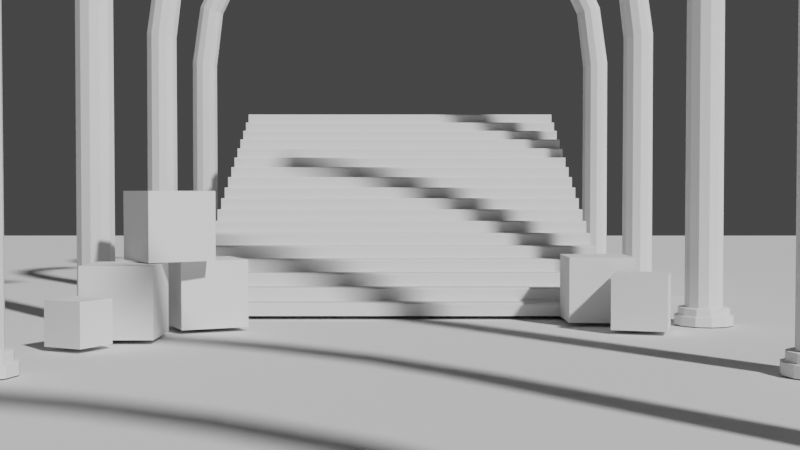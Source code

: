# Source: recollection.blend  (saved by Blender 2.82.7; exported with 4.5.12 LTS)
import bpy
from mathutils import Matrix  # noqa: F401  (used for matrix-valued properties, if any)

bpy.ops.wm.read_factory_settings(use_empty=True)
scene = bpy.context.scene
scene.name = 'Scene'

# ---- collections
col_collection = bpy.data.collections.new('Collection'); scene.collection.children.link(col_collection)
col_collection_2 = bpy.data.collections.new('Collection 2'); scene.collection.children.link(col_collection_2)

# ---- world
world_world = bpy.data.worlds.new('World'); scene.world = world_world
world_world.use_nodes = True; world_world.node_tree.nodes.clear()
_N = world_world.node_tree.nodes; _L = world_world.node_tree.links
n0 = _N.new('ShaderNodeOutputWorld'); n0.name = 'World Output'; n0.location = (300, 300)
n1 = _N.new('ShaderNodeBackground'); n1.name = 'Background'; n1.location = (10, 300)
n1.inputs[0].default_value = (0.05088, 0.05088, 0.05088, 1.0)
_L.new(n1.outputs[0], n0.inputs[0])
n0.is_active_output = True
world_world.color = (0.05088, 0.05088, 0.05088)
world_world.use_sun_shadow = False
world_world.sun_shadow_jitter_overblur = 0.0

# ---- cameras
cam_camera_001 = bpy.data.cameras.new('Camera.001')

# ---- meshes
me_plane = bpy.data.meshes.new('Plane')
me_plane.from_pydata([(-1.0, 1.0, 8.742e-08), (1.0, 1.0, 8.742e-08), (-1.0, -1.0, -8.742e-08), (1.0, -1.0, -8.742e-08)], [], [(0, 1, 3, 2)])
_uv = me_plane.uv_layers.new(name='UVMap')
_uv.uv.foreach_set('vector', [0.0, 0.0, 1.0, 0.0, 1.0, 1.0, 0.0, 1.0])
me_plane.use_remesh_fix_poles = True
me_plane.use_remesh_preserve_attributes = False
me_plane.use_mirror_vertex_groups = False
me_plane.update()
me_cube_003 = bpy.data.meshes.new('Cube.003')
me_cube_003.from_pydata([(-1.0, -1.0, 0.0), (-1.0, -1.0, 2.0), (-1.0, 1.0, 0.0), (-1.0, 1.0, 2.0), (1.0, -1.0, 0.0), (1.0, -1.0, 2.0), (1.0, 1.0, 0.0), (1.0, 1.0, 2.0)], [], [(0, 1, 3, 2), (2, 3, 7, 6), (6, 7, 5, 4), (4, 5, 1, 0), (2, 6, 4, 0), (7, 3, 1, 5)])
_uv = me_cube_003.uv_layers.new(name='UVMap')
_uv.uv.foreach_set('vector', [0.375, 0.0, 0.625, 0.0, 0.625, 0.25, 0.375, 0.25, 0.375, 0.25, 0.625, 0.25, 0.625, 0.5, 0.375, 0.5, 0.375, 0.5, 0.625, 0.5, 0.625, 0.75, 0.375, 0.75, 0.375, 0.75, 0.625, 0.75, 0.625, 1.0, 0.375, 1.0, 0.125, 0.5, 0.375, 0.5, 0.375, 0.75, 0.125, 0.75, 0.625, 0.5, 0.875, 0.5, 0.875, 0.75, 0.625, 0.75])
me_cube_003.use_remesh_fix_poles = True
me_cube_003.use_remesh_preserve_attributes = False
me_cube_003.use_mirror_vertex_groups = False
me_cube_003.update()
me_cube_004 = bpy.data.meshes.new('Cube.004')
me_cube_004.from_pydata([(-1.0, -1.0, 0.0), (-1.0, -1.0, 2.0), (-1.0, 1.0, 0.0), (-1.0, 1.0, 2.0), (1.0, -1.0, 0.0), (1.0, -1.0, 2.0), (1.0, 1.0, 0.0), (1.0, 1.0, 2.0)], [], [(0, 1, 3, 2), (2, 3, 7, 6), (6, 7, 5, 4), (4, 5, 1, 0), (2, 6, 4, 0), (7, 3, 1, 5)])
_uv = me_cube_004.uv_layers.new(name='UVMap')
_uv.uv.foreach_set('vector', [0.375, 0.0, 0.625, 0.0, 0.625, 0.25, 0.375, 0.25, 0.375, 0.25, 0.625, 0.25, 0.625, 0.5, 0.375, 0.5, 0.375, 0.5, 0.625, 0.5, 0.625, 0.75, 0.375, 0.75, 0.375, 0.75, 0.625, 0.75, 0.625, 1.0, 0.375, 1.0, 0.125, 0.5, 0.375, 0.5, 0.375, 0.75, 0.125, 0.75, 0.625, 0.5, 0.875, 0.5, 0.875, 0.75, 0.625, 0.75])
me_cube_004.use_remesh_fix_poles = True
me_cube_004.use_remesh_preserve_attributes = False
me_cube_004.use_mirror_vertex_groups = False
me_cube_004.update()
me_cube_005 = bpy.data.meshes.new('Cube.005')
me_cube_005.from_pydata([(-1.0, -1.0, 0.0), (-1.0, -1.0, 2.0), (-1.0, 1.0, 0.0), (-1.0, 1.0, 2.0), (1.0, -1.0, 0.0), (1.0, -1.0, 2.0), (1.0, 1.0, 0.0), (1.0, 1.0, 2.0)], [], [(0, 1, 3, 2), (2, 3, 7, 6), (6, 7, 5, 4), (4, 5, 1, 0), (2, 6, 4, 0), (7, 3, 1, 5)])
_uv = me_cube_005.uv_layers.new(name='UVMap')
_uv.uv.foreach_set('vector', [0.375, 0.0, 0.625, 0.0, 0.625, 0.25, 0.375, 0.25, 0.375, 0.25, 0.625, 0.25, 0.625, 0.5, 0.375, 0.5, 0.375, 0.5, 0.625, 0.5, 0.625, 0.75, 0.375, 0.75, 0.375, 0.75, 0.625, 0.75, 0.625, 1.0, 0.375, 1.0, 0.125, 0.5, 0.375, 0.5, 0.375, 0.75, 0.125, 0.75, 0.625, 0.5, 0.875, 0.5, 0.875, 0.75, 0.625, 0.75])
me_cube_005.use_remesh_fix_poles = True
me_cube_005.use_remesh_preserve_attributes = False
me_cube_005.use_mirror_vertex_groups = False
me_cube_005.update()
me_cube_006 = bpy.data.meshes.new('Cube.006')
me_cube_006.from_pydata([(-1.0, -1.0, 0.0), (-1.0, -1.0, 2.0), (-1.0, 1.0, 0.0), (-1.0, 1.0, 2.0), (1.0, -1.0, 0.0), (1.0, -1.0, 2.0), (1.0, 1.0, 0.0), (1.0, 1.0, 2.0)], [], [(0, 1, 3, 2), (2, 3, 7, 6), (6, 7, 5, 4), (4, 5, 1, 0), (2, 6, 4, 0), (7, 3, 1, 5)])
_uv = me_cube_006.uv_layers.new(name='UVMap')
_uv.uv.foreach_set('vector', [0.375, 0.0, 0.625, 0.0, 0.625, 0.25, 0.375, 0.25, 0.375, 0.25, 0.625, 0.25, 0.625, 0.5, 0.375, 0.5, 0.375, 0.5, 0.625, 0.5, 0.625, 0.75, 0.375, 0.75, 0.375, 0.75, 0.625, 0.75, 0.625, 1.0, 0.375, 1.0, 0.125, 0.5, 0.375, 0.5, 0.375, 0.75, 0.125, 0.75, 0.625, 0.5, 0.875, 0.5, 0.875, 0.75, 0.625, 0.75])
me_cube_006.use_remesh_fix_poles = True
me_cube_006.use_remesh_preserve_attributes = False
me_cube_006.use_mirror_vertex_groups = False
me_cube_006.update()
me_cube_011 = bpy.data.meshes.new('Cube.011')
me_cube_011.from_pydata([(-1.0, -1.0, 0.0), (-1.0, -1.0, 2.0), (-1.0, 1.0, 0.0), (-1.0, 1.0, 2.0), (1.0, -1.0, 0.0), (1.0, -1.0, 2.0), (1.0, 1.0, 0.0), (1.0, 1.0, 2.0)], [], [(0, 1, 3, 2), (2, 3, 7, 6), (6, 7, 5, 4), (4, 5, 1, 0), (2, 6, 4, 0), (7, 3, 1, 5)])
_uv = me_cube_011.uv_layers.new(name='UVMap')
_uv.uv.foreach_set('vector', [0.375, 0.0, 0.625, 0.0, 0.625, 0.25, 0.375, 0.25, 0.375, 0.25, 0.625, 0.25, 0.625, 0.5, 0.375, 0.5, 0.375, 0.5, 0.625, 0.5, 0.625, 0.75, 0.375, 0.75, 0.375, 0.75, 0.625, 0.75, 0.625, 1.0, 0.375, 1.0, 0.125, 0.5, 0.375, 0.5, 0.375, 0.75, 0.125, 0.75, 0.625, 0.5, 0.875, 0.5, 0.875, 0.75, 0.625, 0.75])
me_cube_011.use_remesh_fix_poles = True
me_cube_011.use_remesh_preserve_attributes = False
me_cube_011.use_mirror_vertex_groups = False
me_cube_011.update()
me_cube_012 = bpy.data.meshes.new('Cube.012')
me_cube_012.from_pydata([(-1.0, -1.0, 0.0), (-1.0, -1.0, 2.0), (-1.0, 1.0, 0.0), (-1.0, 1.0, 2.0), (1.0, -1.0, 0.0), (1.0, -1.0, 2.0), (1.0, 1.0, 0.0), (1.0, 1.0, 2.0)], [], [(0, 1, 3, 2), (2, 3, 7, 6), (6, 7, 5, 4), (4, 5, 1, 0), (2, 6, 4, 0), (7, 3, 1, 5)])
_uv = me_cube_012.uv_layers.new(name='UVMap')
_uv.uv.foreach_set('vector', [0.375, 0.0, 0.625, 0.0, 0.625, 0.25, 0.375, 0.25, 0.375, 0.25, 0.625, 0.25, 0.625, 0.5, 0.375, 0.5, 0.375, 0.5, 0.625, 0.5, 0.625, 0.75, 0.375, 0.75, 0.375, 0.75, 0.625, 0.75, 0.625, 1.0, 0.375, 1.0, 0.125, 0.5, 0.375, 0.5, 0.375, 0.75, 0.125, 0.75, 0.625, 0.5, 0.875, 0.5, 0.875, 0.75, 0.625, 0.75])
me_cube_012.use_remesh_fix_poles = True
me_cube_012.use_remesh_preserve_attributes = False
me_cube_012.use_mirror_vertex_groups = False
me_cube_012.update()
me_cylinder_002 = bpy.data.meshes.new('Cylinder.002')
me_cylinder_002.from_pydata([(-1.28e-08, 0.1272, 0.1147), (-1.019, 0.1235, 3.828), (0.06358, 0.1101, 0.1147), (-1.007, 0.1069, 3.889), (0.1101, 0.06358, 0.1147), (-0.999, 0.06173, 3.933), (0.1272, -2.767e-07, 0.1147), (-0.9959, -6.973e-06, 3.949), (0.1101, -0.06358, 0.1147), (-0.999, -0.06175, 3.933), (0.06358, -0.1101, 0.1147), (-1.007, -0.1069, 3.889), (6.398e-09, -0.1272, 0.1147), (-1.019, -0.1235, 3.828), (-0.06358, -0.1101, 0.1147), (-1.03, -0.1069, 3.767), (-0.1101, -0.06358, 0.1147), (-1.039, -0.06175, 3.723), (-0.1272, -3.302e-07, 0.1147), (-1.042, -6.992e-06, 3.707), (-0.1101, 0.06358, 0.1147), (-1.039, 0.06173, 3.723), (-0.06358, 0.1101, 0.1147), (-1.03, 0.1069, 3.767), (-1.218e-08, 0.1726, 0.06371), (0.0863, 0.1495, 0.06371), (0.1495, 0.0863, 0.06371), (0.1726, -2.714e-07, 0.06371), (0.1495, -0.0863, 0.06371), (0.0863, -0.1495, 0.06371), (1.388e-08, -0.1726, 0.06371), (-0.0863, -0.1495, 0.06371), (-0.1495, -0.0863, 0.06371), (-0.1726, -3.441e-07, 0.06371), (-0.1495, 0.0863, 0.06371), (-0.0863, 0.1495, 0.06371), (-0.09834, 0.1703, -0.0002601), (-0.1703, 0.09833, -0.0002601), (-0.1967, -3.51e-07, -0.0002601), (-0.1703, -0.09834, -0.0002601), (-0.09833, -0.1703, -0.0002601), (1.89e-08, -0.1967, -0.0002601), (0.09833, -0.1703, -0.0002601), (0.1703, -0.09834, -0.0002601), (0.1967, -2.682e-07, -0.0002601), (0.1703, 0.09833, -0.0002601), (0.09833, 0.1703, -0.0002601), (-1.08e-08, 0.1967, -0.0002601), (8.477e-08, 0.1272, 2.203), (0.06247, 0.1101, 2.215), (0.1082, 0.06358, 2.224), (0.1249, -2.798e-07, 2.227), (0.1082, -0.06358, 2.224), (0.06247, -0.1101, 2.215), (1.925e-07, -0.1272, 2.203), (-0.06247, -0.1101, 2.191), (-0.1082, -0.06358, 2.183), (-0.1249, -3.27e-07, 2.18), (-0.1082, 0.06358, 2.183), (-0.06247, 0.1101, 2.191), (-0.2981, 0.1272, 3.227), (-0.2438, 0.1101, 3.257), (-0.204, 0.06358, 3.279), (-0.1895, -2.918e-07, 3.287), (-0.204, -0.06358, 3.279), (-0.2438, -0.1101, 3.257), (-0.2981, -0.1272, 3.227), (-0.3524, -0.1101, 3.197), (-0.3921, -0.06358, 3.176), (-0.4067, -3.294e-07, 3.168), (-0.3921, 0.06358, 3.176), (-0.3524, 0.1101, 3.197), (-0.01403, 0.1101, 2.774), (0.0291, 0.06358, 2.785), (0.04489, -2.902e-07, 2.79), (0.0291, -0.06358, 2.785), (-0.01403, -0.1101, 2.774), (-0.07295, -0.1272, 2.758), (-0.1319, -0.1101, 2.741), (-0.175, -0.06358, 2.73), (-0.1908, -3.352e-07, 2.725), (-0.175, 0.06358, 2.73), (-0.1319, 0.1101, 2.741), (-0.07295, 0.1272, 2.758), (-0.6037, 0.1253, 3.573), (-0.5709, 0.1085, 3.618), (-0.5468, 0.06266, 3.651), (-0.538, -3.638e-06, 3.663), (-0.5468, -0.06266, 3.651), (-0.5709, -0.1085, 3.618), (-0.6037, -0.1253, 3.573), (-0.6366, -0.1085, 3.527), (-0.6607, -0.06266, 3.494), (-0.6695, -3.667e-06, 3.482), (-0.6607, 0.06266, 3.494), (-0.6366, 0.1085, 3.527), (-1.226e-08, 0.1726, 0.1096), (-1.233e-08, 0.1673, 0.1147), (-1.23e-08, 0.171, 0.1132), (0.08365, 0.1449, 0.1147), (0.0863, 0.1495, 0.1096), (0.08553, 0.1481, 0.1132), (0.1449, 0.08365, 0.1147), (0.1495, 0.0863, 0.1096), (0.1481, 0.08552, 0.1132), (0.1673, -2.72e-07, 0.1147), (0.1726, -2.714e-07, 0.1096), (0.1711, -2.715e-07, 0.1132), (0.1449, -0.08365, 0.1147), (0.1495, -0.0863, 0.1096), (0.1481, -0.08553, 0.1132), (0.08365, -0.1449, 0.1147), (0.0863, -0.1495, 0.1096), (0.08553, -0.1481, 0.1132), (1.293e-08, -0.1673, 0.1147), (1.38e-08, -0.1726, 0.1096), (1.356e-08, -0.1711, 0.1132), (-0.08365, -0.1449, 0.1147), (-0.0863, -0.1495, 0.1096), (-0.08553, -0.1481, 0.1132), (-0.1449, -0.08365, 0.1147), (-0.1495, -0.0863, 0.1096), (-0.1481, -0.08553, 0.1132), (-0.1673, -3.425e-07, 0.1147), (-0.1726, -3.441e-07, 0.1096), (-0.1711, -3.436e-07, 0.1132), (-0.1449, 0.08365, 0.1147), (-0.1495, 0.0863, 0.1096), (-0.1481, 0.08552, 0.1132), (-0.08365, 0.1449, 0.1147), (-0.0863, 0.1495, 0.1096), (-0.08553, 0.1481, 0.1132), (-1.08e-08, 0.1967, 0.05905), (-1.108e-08, 0.1918, 0.06371), (-1.088e-08, 0.1953, 0.06234), (0.09592, 0.1661, 0.06371), (0.09833, 0.1703, 0.05905), (0.09763, 0.1691, 0.06234), (0.1661, 0.09592, 0.06371), (0.1703, 0.09833, 0.05905), (0.1691, 0.09763, 0.06234), (0.1918, -2.688e-07, 0.06371), (0.1967, -2.682e-07, 0.05905), (0.1953, -2.684e-07, 0.06234), (0.1661, -0.09592, 0.06371), (0.1703, -0.09834, 0.05905), (0.1691, -0.09763, 0.06234), (0.09592, -0.1661, 0.06371), (0.09833, -0.1703, 0.05905), (0.09763, -0.1691, 0.06234), (1.789e-08, -0.1918, 0.06371), (1.89e-08, -0.1967, 0.05905), (1.861e-08, -0.1953, 0.06234), (-0.09592, -0.1661, 0.06371), (-0.09833, -0.1703, 0.05905), (-0.09763, -0.1691, 0.06234), (-0.1661, -0.09592, 0.06371), (-0.1703, -0.09834, 0.05905), (-0.1691, -0.09763, 0.06234), (-0.1918, -3.496e-07, 0.06371), (-0.1967, -3.51e-07, 0.05905), (-0.1953, -3.506e-07, 0.06234), (-0.1661, 0.09592, 0.06371), (-0.1703, 0.09833, 0.05905), (-0.1691, 0.09763, 0.06234), (-0.09592, 0.1661, 0.06371), (-0.09834, 0.1703, 0.05905), (-0.09763, 0.1691, 0.06234)], [], [(84, 1, 3, 85), (85, 3, 5, 86), (86, 5, 7, 87), (87, 7, 9, 88), (88, 9, 11, 89), (89, 11, 13, 90), (90, 13, 15, 91), (91, 15, 17, 92), (92, 17, 19, 93), (93, 19, 21, 94), (3, 1, 23, 21, 19, 17, 15, 13, 11, 9, 7, 5), (94, 21, 23, 95), (95, 23, 1, 84), (127, 130, 35, 34), (18, 20, 126, 123), (124, 127, 34, 33), (121, 124, 33, 32), (118, 121, 32, 31), (115, 118, 31, 30), (112, 115, 30, 29), (109, 112, 29, 28), (0, 2, 99, 97), (130, 96, 24, 35), (106, 109, 28, 27), (103, 106, 27, 26), (142, 145, 43, 44), (12, 14, 117, 114), (6, 8, 108, 105), (20, 22, 129, 126), (22, 0, 97, 129), (14, 16, 120, 117), (8, 10, 111, 108), (100, 103, 26, 25), (2, 4, 102, 99), (16, 18, 123, 120), (10, 12, 114, 111), (4, 6, 105, 102), (163, 166, 36, 37), (154, 157, 39, 40), (145, 148, 42, 43), (166, 132, 47, 36), (157, 160, 38, 39), (148, 151, 41, 42), (24, 25, 135, 133), (139, 142, 44, 45), (160, 163, 37, 38), (151, 154, 40, 41), (33, 34, 162, 159), (28, 29, 147, 144), (34, 35, 165, 162), (25, 26, 138, 135), (26, 27, 141, 138), (27, 28, 144, 141), (136, 139, 45, 46), (29, 30, 150, 147), (30, 31, 153, 150), (31, 32, 156, 153), (35, 24, 133, 165), (32, 33, 159, 156), (22, 59, 48, 0), (20, 58, 59, 22), (18, 57, 58, 20), (16, 56, 57, 18), (14, 55, 56, 16), (12, 54, 55, 14), (10, 53, 54, 12), (8, 52, 53, 10), (6, 51, 52, 8), (4, 50, 51, 6), (2, 49, 50, 4), (0, 48, 49, 2), (82, 71, 60, 83), (81, 70, 71, 82), (80, 69, 70, 81), (79, 68, 69, 80), (78, 67, 68, 79), (77, 66, 67, 78), (76, 65, 66, 77), (75, 64, 65, 76), (74, 63, 64, 75), (73, 62, 63, 74), (72, 61, 62, 73), (83, 60, 61, 72), (48, 83, 72, 49), (49, 72, 73, 50), (50, 73, 74, 51), (51, 74, 75, 52), (52, 75, 76, 53), (53, 76, 77, 54), (54, 77, 78, 55), (55, 78, 79, 56), (56, 79, 80, 57), (57, 80, 81, 58), (58, 81, 82, 59), (59, 82, 83, 48), (71, 95, 84, 60), (70, 94, 95, 71), (69, 93, 94, 70), (68, 92, 93, 69), (67, 91, 92, 68), (66, 90, 91, 67), (65, 89, 90, 66), (64, 88, 89, 65), (63, 87, 88, 64), (62, 86, 87, 63), (61, 85, 86, 62), (60, 84, 85, 61), (97, 99, 101, 98), (98, 101, 100, 96), (99, 102, 104, 101), (101, 104, 103, 100), (102, 105, 107, 104), (104, 107, 106, 103), (105, 108, 110, 107), (107, 110, 109, 106), (108, 111, 113, 110), (110, 113, 112, 109), (111, 114, 116, 113), (113, 116, 115, 112), (114, 117, 119, 116), (116, 119, 118, 115), (117, 120, 122, 119), (119, 122, 121, 118), (120, 123, 125, 122), (122, 125, 124, 121), (123, 126, 128, 125), (125, 128, 127, 124), (126, 129, 131, 128), (128, 131, 130, 127), (129, 97, 98, 131), (131, 98, 96, 130), (96, 100, 25, 24), (133, 135, 137, 134), (134, 137, 136, 132), (135, 138, 140, 137), (137, 140, 139, 136), (138, 141, 143, 140), (140, 143, 142, 139), (141, 144, 146, 143), (143, 146, 145, 142), (144, 147, 149, 146), (146, 149, 148, 145), (147, 150, 152, 149), (149, 152, 151, 148), (150, 153, 155, 152), (152, 155, 154, 151), (153, 156, 158, 155), (155, 158, 157, 154), (156, 159, 161, 158), (158, 161, 160, 157), (159, 162, 164, 161), (161, 164, 163, 160), (162, 165, 167, 164), (164, 167, 166, 163), (165, 133, 134, 167), (167, 134, 132, 166), (132, 136, 46, 47)])
_uv = me_cylinder_002.uv_layers.new(name='UVMap')
_uv.uv.foreach_set('vector', [1.0, 0.9499, 1.0, 1.0, 0.9167, 1.0, 0.9167, 0.9499, 0.9167, 0.9499, 0.9167, 1.0, 0.8333, 1.0, 0.8333, 0.9499, 0.8333, 0.9499, 0.8333, 1.0, 0.75, 1.0, 0.75, 0.9499, 0.75, 0.9499, 0.75, 1.0, 0.6667, 1.0, 0.6667, 0.9499, 0.6667, 0.9499, 0.6667, 1.0, 0.5833, 1.0, 0.5833, 0.9499, 0.5833, 0.9499, 0.5833, 1.0, 0.5, 1.0, 0.5, 0.9499, 0.5, 0.9499, 0.5, 1.0, 0.4167, 1.0, 0.4167, 0.9499, 0.4167, 0.9499, 0.4167, 1.0, 0.3333, 1.0, 0.3333, 0.9499, 0.3333, 0.9499, 0.3333, 1.0, 0.25, 1.0, 0.25, 0.9499, 0.25, 0.9499, 0.25, 1.0, 0.1667, 1.0, 0.1667, 0.9499, 0.37, 0.4578, 0.25, 0.49, 0.13, 0.4578, 0.04215, 0.37, 0.01, 0.25, 0.04215, 0.13, 0.13, 0.04215, 0.25, 0.01, 0.37, 0.04215, 0.4578, 0.13, 0.49, 0.25, 0.4578, 0.37, 0.1667, 0.9499, 0.1667, 1.0, 0.08333, 1.0, 0.08333, 0.9499, 0.08333, 0.9499, 0.08333, 1.0, 7.451e-08, 1.0, 7.451e-08, 0.9499, 0.1667, 0.5, 0.08333, 0.5, 0.08333, 0.5, 0.1667, 0.5, 0.25, 0.5, 0.1667, 0.5, 0.1667, 0.5, 0.25, 0.5, 0.25, 0.5, 0.1667, 0.5, 0.1667, 0.5, 0.25, 0.5, 0.3333, 0.5, 0.25, 0.5, 0.25, 0.5, 0.3333, 0.5, 0.4167, 0.5, 0.3333, 0.5, 0.3333, 0.5, 0.4167, 0.5, 0.5, 0.5, 0.4167, 0.5, 0.4167, 0.5, 0.5, 0.5, 0.5833, 0.5, 0.5, 0.5, 0.5, 0.5, 0.5833, 0.5, 0.6667, 0.5, 0.5833, 0.5, 0.5833, 0.5, 0.6667, 0.5, 1.0, 0.5, 0.9167, 0.5, 0.9167, 0.5, 1.0, 0.5, 0.08333, 0.5, 7.451e-08, 0.5, 7.451e-08, 0.5, 0.08333, 0.5, 0.75, 0.5, 0.6667, 0.5, 0.6667, 0.5, 0.75, 0.5, 0.8333, 0.5, 0.75, 0.5, 0.75, 0.5, 0.8333, 0.5, 0.75, 0.5, 0.6667, 0.5, 0.6667, 0.5, 0.75, 0.5, 0.5, 0.5, 0.4167, 0.5, 0.4167, 0.5, 0.5, 0.5, 0.75, 0.5, 0.6667, 0.5, 0.6667, 0.5, 0.75, 0.5, 0.1667, 0.5, 0.08333, 0.5, 0.08333, 0.5, 0.1667, 0.5, 0.08333, 0.5, 7.451e-08, 0.5, 7.451e-08, 0.5, 0.08333, 0.5, 0.4167, 0.5, 0.3333, 0.5, 0.3333, 0.5, 0.4167, 0.5, 0.6667, 0.5, 0.5833, 0.5, 0.5833, 0.5, 0.6667, 0.5, 0.9167, 0.5, 0.8333, 0.5, 0.8333, 0.5, 0.9167, 0.5, 0.9167, 0.5, 0.8333, 0.5, 0.8333, 0.5, 0.9167, 0.5, 0.3333, 0.5, 0.25, 0.5, 0.25, 0.5, 0.3333, 0.5, 0.5833, 0.5, 0.5, 0.5, 0.5, 0.5, 0.5833, 0.5, 0.8333, 0.5, 0.75, 0.5, 0.75, 0.5, 0.8333, 0.5, 0.1667, 0.5, 0.08333, 0.5, 0.08333, 0.5, 0.1667, 0.5, 0.4167, 0.5, 0.3333, 0.5, 0.3333, 0.5, 0.4167, 0.5, 0.6667, 0.5, 0.5833, 0.5, 0.5833, 0.5, 0.6667, 0.5, 0.08333, 0.5, 7.451e-08, 0.5, 7.451e-08, 0.5, 0.08333, 0.5, 0.3333, 0.5, 0.25, 0.5, 0.25, 0.5, 0.3333, 0.5, 0.5833, 0.5, 0.5, 0.5, 0.5, 0.5, 0.5833, 0.5, 1.0, 0.5, 0.9167, 0.5, 0.9167, 0.5, 1.0, 0.5, 0.8333, 0.5, 0.75, 0.5, 0.75, 0.5, 0.8333, 0.5, 0.25, 0.5, 0.1667, 0.5, 0.1667, 0.5, 0.25, 0.5, 0.5, 0.5, 0.4167, 0.5, 0.4167, 0.5, 0.5, 0.5, 0.25, 0.5, 0.1667, 0.5, 0.1667, 0.5, 0.25, 0.5, 0.6667, 0.5, 0.5833, 0.5, 0.5833, 0.5, 0.6667, 0.5, 0.1667, 0.5, 0.08333, 0.5, 0.08333, 0.5, 0.1667, 0.5, 0.9167, 0.5, 0.8333, 0.5, 0.8333, 0.5, 0.9167, 0.5, 0.8333, 0.5, 0.75, 0.5, 0.75, 0.5, 0.8333, 0.5, 0.75, 0.5, 0.6667, 0.5, 0.6667, 0.5, 0.75, 0.5, 0.9167, 0.5, 0.8333, 0.5, 0.8333, 0.5, 0.9167, 0.5, 0.5833, 0.5, 0.5, 0.5, 0.5, 0.5, 0.5833, 0.5, 0.5, 0.5, 0.4167, 0.5, 0.4167, 0.5, 0.5, 0.5, 0.4167, 0.5, 0.3333, 0.5, 0.3333, 0.5, 0.4167, 0.5, 0.08333, 0.5, 7.451e-08, 0.5, 7.451e-08, 0.5, 0.08333, 0.5, 0.3333, 0.5, 0.25, 0.5, 0.25, 0.5, 0.3333, 0.5, 0.08333, 0.5, 0.08333, 0.7997, 7.451e-08, 0.7997, 7.451e-08, 0.5, 0.1667, 0.5, 0.1667, 0.7997, 0.08333, 0.7997, 0.08333, 0.5, 0.25, 0.5, 0.25, 0.7997, 0.1667, 0.7997, 0.1667, 0.5, 0.3333, 0.5, 0.3333, 0.7997, 0.25, 0.7997, 0.25, 0.5, 0.4167, 0.5, 0.4167, 0.7997, 0.3333, 0.7997, 0.3333, 0.5, 0.5, 0.5, 0.5, 0.7997, 0.4167, 0.7997, 0.4167, 0.5, 0.5833, 0.5, 0.5833, 0.7997, 0.5, 0.7997, 0.5, 0.5, 0.6667, 0.5, 0.6667, 0.7997, 0.5833, 0.7997, 0.5833, 0.5, 0.75, 0.5, 0.75, 0.7997, 0.6667, 0.7997, 0.6667, 0.5, 0.8333, 0.5, 0.8333, 0.7997, 0.75, 0.7997, 0.75, 0.5, 0.9167, 0.5, 0.9167, 0.7997, 0.8333, 0.7997, 0.8333, 0.5, 1.0, 0.5, 1.0, 0.7997, 0.9167, 0.7997, 0.9167, 0.5, 0.08333, 0.8498, 0.08333, 0.8999, 7.451e-08, 0.8999, 7.451e-08, 0.8498, 0.1667, 0.8498, 0.1667, 0.8999, 0.08333, 0.8999, 0.08333, 0.8498, 0.25, 0.8498, 0.25, 0.8999, 0.1667, 0.8999, 0.1667, 0.8498, 0.3333, 0.8498, 0.3333, 0.8999, 0.25, 0.8999, 0.25, 0.8498, 0.4167, 0.8498, 0.4167, 0.8999, 0.3333, 0.8999, 0.3333, 0.8498, 0.5, 0.8498, 0.5, 0.8999, 0.4167, 0.8999, 0.4167, 0.8498, 0.5833, 0.8498, 0.5833, 0.8999, 0.5, 0.8999, 0.5, 0.8498, 0.6667, 0.8498, 0.6667, 0.8999, 0.5833, 0.8999, 0.5833, 0.8498, 0.75, 0.8498, 0.75, 0.8999, 0.6667, 0.8999, 0.6667, 0.8498, 0.8333, 0.8498, 0.8333, 0.8999, 0.75, 0.8999, 0.75, 0.8498, 0.9167, 0.8498, 0.9167, 0.8999, 0.8333, 0.8999, 0.8333, 0.8498, 1.0, 0.8498, 1.0, 0.8999, 0.9167, 0.8999, 0.9167, 0.8498, 1.0, 0.7997, 1.0, 0.8498, 0.9167, 0.8498, 0.9167, 0.7997, 0.9167, 0.7997, 0.9167, 0.8498, 0.8333, 0.8498, 0.8333, 0.7997, 0.8333, 0.7997, 0.8333, 0.8498, 0.75, 0.8498, 0.75, 0.7997, 0.75, 0.7997, 0.75, 0.8498, 0.6667, 0.8498, 0.6667, 0.7997, 0.6667, 0.7997, 0.6667, 0.8498, 0.5833, 0.8498, 0.5833, 0.7997, 0.5833, 0.7997, 0.5833, 0.8498, 0.5, 0.8498, 0.5, 0.7997, 0.5, 0.7997, 0.5, 0.8498, 0.4167, 0.8498, 0.4167, 0.7997, 0.4167, 0.7997, 0.4167, 0.8498, 0.3333, 0.8498, 0.3333, 0.7997, 0.3333, 0.7997, 0.3333, 0.8498, 0.25, 0.8498, 0.25, 0.7997, 0.25, 0.7997, 0.25, 0.8498, 0.1667, 0.8498, 0.1667, 0.7997, 0.1667, 0.7997, 0.1667, 0.8498, 0.08333, 0.8498, 0.08333, 0.7997, 0.08333, 0.7997, 0.08333, 0.8498, 7.451e-08, 0.8498, 7.451e-08, 0.7997, 0.08333, 0.8999, 0.08333, 0.9499, 7.451e-08, 0.9499, 7.451e-08, 0.8999, 0.1667, 0.8999, 0.1667, 0.9499, 0.08333, 0.9499, 0.08333, 0.8999, 0.25, 0.8999, 0.25, 0.9499, 0.1667, 0.9499, 0.1667, 0.8999, 0.3333, 0.8999, 0.3333, 0.9499, 0.25, 0.9499, 0.25, 0.8999, 0.4167, 0.8999, 0.4167, 0.9499, 0.3333, 0.9499, 0.3333, 0.8999, 0.5, 0.8999, 0.5, 0.9499, 0.4167, 0.9499, 0.4167, 0.8999, 0.5833, 0.8999, 0.5833, 0.9499, 0.5, 0.9499, 0.5, 0.8999, 0.6667, 0.8999, 0.6667, 0.9499, 0.5833, 0.9499, 0.5833, 0.8999, 0.75, 0.8999, 0.75, 0.9499, 0.6667, 0.9499, 0.6667, 0.8999, 0.8333, 0.8999, 0.8333, 0.9499, 0.75, 0.9499, 0.75, 0.8999, 0.9167, 0.8999, 0.9167, 0.9499, 0.8333, 0.9499, 0.8333, 0.8999, 1.0, 0.8999, 1.0, 0.9499, 0.9167, 0.9499, 0.9167, 0.8999, 1.0, 0.5, 0.9167, 0.5, 0.9167, 0.5, 0.9996, 0.5, 0.9996, 0.5, 0.9167, 0.5, 0.9167, 0.5, 1.0, 0.5, 0.9167, 0.5, 0.8333, 0.5, 0.8333, 0.5, 0.9167, 0.5, 0.9167, 0.5, 0.8333, 0.5, 0.8333, 0.5, 0.9167, 0.5, 0.8333, 0.5, 0.75, 0.5, 0.75, 0.5, 0.8333, 0.5, 0.8333, 0.5, 0.75, 0.5, 0.75, 0.5, 0.8333, 0.5, 0.75, 0.5, 0.6667, 0.5, 0.6667, 0.5, 0.75, 0.5, 0.75, 0.5, 0.6667, 0.5, 0.6667, 0.5, 0.75, 0.5, 0.6667, 0.5, 0.5833, 0.5, 0.5833, 0.5, 0.6667, 0.5, 0.6667, 0.5, 0.5833, 0.5, 0.5833, 0.5, 0.6667, 0.5, 0.5833, 0.5, 0.5, 0.5, 0.5, 0.5, 0.5833, 0.5, 0.5833, 0.5, 0.5, 0.5, 0.5, 0.5, 0.5833, 0.5, 0.5, 0.5, 0.4167, 0.5, 0.4167, 0.5, 0.5, 0.5, 0.5, 0.5, 0.4167, 0.5, 0.4167, 0.5, 0.5, 0.5, 0.4167, 0.5, 0.3333, 0.5, 0.3333, 0.5, 0.4167, 0.5, 0.4167, 0.5, 0.3333, 0.5, 0.3333, 0.5, 0.4167, 0.5, 0.3333, 0.5, 0.25, 0.5, 0.25, 0.5, 0.3333, 0.5, 0.3333, 0.5, 0.25, 0.5, 0.25, 0.5, 0.3333, 0.5, 0.25, 0.5, 0.1667, 0.5, 0.1667, 0.5, 0.25, 0.5, 0.25, 0.5, 0.1667, 0.5, 0.1667, 0.5, 0.25, 0.5, 0.1667, 0.5, 0.08333, 0.5, 0.08333, 0.5, 0.1667, 0.5, 0.1667, 0.5, 0.08333, 0.5, 0.08333, 0.5, 0.1667, 0.5, 0.08333, 0.5, 7.451e-08, 0.5, 0.0003752, 0.5, 0.08333, 0.5, 0.08333, 0.5, 0.0003752, 0.5, 7.451e-08, 0.5, 0.08333, 0.5, 1.0, 0.5, 0.9167, 0.5, 0.9167, 0.5, 1.0, 0.5, 1.0, 0.5, 0.9167, 0.5, 0.9167, 0.5, 0.9997, 0.5, 0.9997, 0.5, 0.9167, 0.5, 0.9167, 0.5, 1.0, 0.5, 0.9167, 0.5, 0.8333, 0.5, 0.8333, 0.5, 0.9167, 0.5, 0.9167, 0.5, 0.8333, 0.5, 0.8333, 0.5, 0.9167, 0.5, 0.8333, 0.5, 0.75, 0.5, 0.75, 0.5, 0.8333, 0.5, 0.8333, 0.5, 0.75, 0.5, 0.75, 0.5, 0.8333, 0.5, 0.75, 0.5, 0.6667, 0.5, 0.6667, 0.5, 0.75, 0.5, 0.75, 0.5, 0.6667, 0.5, 0.6667, 0.5, 0.75, 0.5, 0.6667, 0.5, 0.5833, 0.5, 0.5833, 0.5, 0.6667, 0.5, 0.6667, 0.5, 0.5833, 0.5, 0.5833, 0.5, 0.6667, 0.5, 0.5833, 0.5, 0.5, 0.5, 0.5, 0.5, 0.5833, 0.5, 0.5833, 0.5, 0.5, 0.5, 0.5, 0.5, 0.5833, 0.5, 0.5, 0.5, 0.4167, 0.5, 0.4167, 0.5, 0.5, 0.5, 0.5, 0.5, 0.4167, 0.5, 0.4167, 0.5, 0.5, 0.5, 0.4167, 0.5, 0.3333, 0.5, 0.3333, 0.5, 0.4167, 0.5, 0.4167, 0.5, 0.3333, 0.5, 0.3333, 0.5, 0.4167, 0.5, 0.3333, 0.5, 0.25, 0.5, 0.25, 0.5, 0.3333, 0.5, 0.3333, 0.5, 0.25, 0.5, 0.25, 0.5, 0.3333, 0.5, 0.25, 0.5, 0.1667, 0.5, 0.1667, 0.5, 0.25, 0.5, 0.25, 0.5, 0.1667, 0.5, 0.1667, 0.5, 0.25, 0.5, 0.1667, 0.5, 0.08333, 0.5, 0.08333, 0.5, 0.1667, 0.5, 0.1667, 0.5, 0.08333, 0.5, 0.08333, 0.5, 0.1667, 0.5, 0.08333, 0.5, 7.451e-08, 0.5, 0.0002995, 0.5, 0.08333, 0.5, 0.08333, 0.5, 0.0002995, 0.5, 7.451e-08, 0.5, 0.08333, 0.5, 1.0, 0.5, 0.9167, 0.5, 0.9167, 0.5, 1.0, 0.5])
me_cylinder_002.use_remesh_fix_poles = True
me_cylinder_002.use_remesh_preserve_attributes = False
me_cylinder_002.use_mirror_vertex_groups = False
me_cylinder_002.update()
me_plane_001 = bpy.data.meshes.new('Plane.001')
me_plane_001.from_pydata([(-4.207, -1.0, 0.0), (4.207, -1.0, 0.0), (-4.207, 0.2539, 0.0), (4.207, 0.2539, 0.0), (-4.207, 0.2539, 0.2452), (4.207, 0.2539, 0.2452), (-4.207, -1.0, 0.2183), (-4.207, -0.9731, 0.2452), (4.207, -0.9731, 0.2452), (4.207, -1.0, 0.2183)], [], [(0, 2, 3, 1), (0, 1, 9, 6), (7, 8, 5, 4), (3, 2, 4, 5), (1, 3, 5, 8, 9), (6, 9, 8, 7), (2, 0, 6, 7, 4)])
_uv = me_plane_001.uv_layers.new(name='UVMap')
_uv.uv.foreach_set('vector', [0.0, 0.0, 0.0, 1.0, 1.0, 1.0, 1.0, 0.0, 0.0, 0.0, 1.0, 0.0, 1.0, 0.0, 0.0, 0.0, 0.0, 0.01345, 1.0, 0.01345, 1.0, 1.0, 0.0, 1.0, 1.0, 1.0, 0.0, 1.0, 0.0, 1.0, 1.0, 1.0, 1.0, 0.0, 1.0, 1.0, 1.0, 1.0, 1.0, 0.01345, 1.0, 0.0, 0.0, 0.0, 1.0, 0.0, 1.0, 0.01345, 0.0, 0.01345, 0.0, 1.0, 0.0, 0.0, 0.0, 0.0, 0.0, 0.01345, 0.0, 1.0])
me_plane_001.use_remesh_fix_poles = True
me_plane_001.use_remesh_preserve_attributes = False
me_plane_001.use_mirror_vertex_groups = False
me_plane_001.update()
me_cube_002 = bpy.data.meshes.new('Cube.002')
me_cube_002.from_pydata([(-1.0, -1.0, 0.0), (-1.0, -1.0, 2.0), (-1.0, 1.0, 0.0), (-1.0, 1.0, 2.0), (1.0, -1.0, 0.0), (1.0, -1.0, 2.0), (1.0, 1.0, 0.0), (1.0, 1.0, 2.0)], [], [(0, 1, 3, 2), (2, 3, 7, 6), (6, 7, 5, 4), (4, 5, 1, 0), (2, 6, 4, 0), (7, 3, 1, 5)])
_uv = me_cube_002.uv_layers.new(name='UVMap')
_uv.uv.foreach_set('vector', [0.375, 0.0, 0.625, 0.0, 0.625, 0.25, 0.375, 0.25, 0.375, 0.25, 0.625, 0.25, 0.625, 0.5, 0.375, 0.5, 0.375, 0.5, 0.625, 0.5, 0.625, 0.75, 0.375, 0.75, 0.375, 0.75, 0.625, 0.75, 0.625, 1.0, 0.375, 1.0, 0.125, 0.5, 0.375, 0.5, 0.375, 0.75, 0.125, 0.75, 0.625, 0.5, 0.875, 0.5, 0.875, 0.75, 0.625, 0.75])
me_cube_002.use_remesh_fix_poles = True
me_cube_002.use_remesh_preserve_attributes = False
me_cube_002.use_mirror_vertex_groups = False
me_cube_002.update()
me_cube_014 = bpy.data.meshes.new('Cube.014')
me_cube_014.from_pydata([(-1.0, -1.0, 0.0), (-1.0, -1.0, 2.0), (-1.0, 1.0, 0.0), (-1.0, 1.0, 2.0), (1.0, -1.0, 0.0), (1.0, -1.0, 2.0), (1.0, 1.0, 0.0), (1.0, 1.0, 2.0)], [], [(0, 1, 3, 2), (2, 3, 7, 6), (6, 7, 5, 4), (4, 5, 1, 0), (2, 6, 4, 0), (7, 3, 1, 5)])
_uv = me_cube_014.uv_layers.new(name='UVMap')
_uv.uv.foreach_set('vector', [0.375, 0.0, 0.625, 0.0, 0.625, 0.25, 0.375, 0.25, 0.375, 0.25, 0.625, 0.25, 0.625, 0.5, 0.375, 0.5, 0.375, 0.5, 0.625, 0.5, 0.625, 0.75, 0.375, 0.75, 0.375, 0.75, 0.625, 0.75, 0.625, 1.0, 0.375, 1.0, 0.125, 0.5, 0.375, 0.5, 0.375, 0.75, 0.125, 0.75, 0.625, 0.5, 0.875, 0.5, 0.875, 0.75, 0.625, 0.75])
me_cube_014.use_remesh_fix_poles = True
me_cube_014.use_remesh_preserve_attributes = False
me_cube_014.use_mirror_vertex_groups = False
me_cube_014.update()
me_cube_015 = bpy.data.meshes.new('Cube.015')
me_cube_015.from_pydata([(-1.0, -1.0, 0.0), (-1.0, -1.0, 2.0), (-1.0, 1.0, 0.0), (-1.0, 1.0, 2.0), (1.0, -1.0, 0.0), (1.0, -1.0, 2.0), (1.0, 1.0, 0.0), (1.0, 1.0, 2.0)], [], [(0, 1, 3, 2), (2, 3, 7, 6), (6, 7, 5, 4), (4, 5, 1, 0), (2, 6, 4, 0), (7, 3, 1, 5)])
_uv = me_cube_015.uv_layers.new(name='UVMap')
_uv.uv.foreach_set('vector', [0.375, 0.0, 0.625, 0.0, 0.625, 0.25, 0.375, 0.25, 0.375, 0.25, 0.625, 0.25, 0.625, 0.5, 0.375, 0.5, 0.375, 0.5, 0.625, 0.5, 0.625, 0.75, 0.375, 0.75, 0.375, 0.75, 0.625, 0.75, 0.625, 1.0, 0.375, 1.0, 0.125, 0.5, 0.375, 0.5, 0.375, 0.75, 0.125, 0.75, 0.625, 0.5, 0.875, 0.5, 0.875, 0.75, 0.625, 0.75])
me_cube_015.use_remesh_fix_poles = True
me_cube_015.use_remesh_preserve_attributes = False
me_cube_015.use_mirror_vertex_groups = False
me_cube_015.update()
me_cube_016 = bpy.data.meshes.new('Cube.016')
me_cube_016.from_pydata([(-1.0, -1.0, 0.0), (-1.0, -1.0, 2.0), (-1.0, 1.0, 0.0), (-1.0, 1.0, 2.0), (1.0, -1.0, 0.0), (1.0, -1.0, 2.0), (1.0, 1.0, 0.0), (1.0, 1.0, 2.0)], [], [(0, 1, 3, 2), (2, 3, 7, 6), (6, 7, 5, 4), (4, 5, 1, 0), (2, 6, 4, 0), (7, 3, 1, 5)])
_uv = me_cube_016.uv_layers.new(name='UVMap')
_uv.uv.foreach_set('vector', [0.375, 0.0, 0.625, 0.0, 0.625, 0.25, 0.375, 0.25, 0.375, 0.25, 0.625, 0.25, 0.625, 0.5, 0.375, 0.5, 0.375, 0.5, 0.625, 0.5, 0.625, 0.75, 0.375, 0.75, 0.375, 0.75, 0.625, 0.75, 0.625, 1.0, 0.375, 1.0, 0.125, 0.5, 0.375, 0.5, 0.375, 0.75, 0.125, 0.75, 0.625, 0.5, 0.875, 0.5, 0.875, 0.75, 0.625, 0.75])
me_cube_016.use_remesh_fix_poles = True
me_cube_016.use_remesh_preserve_attributes = False
me_cube_016.use_mirror_vertex_groups = False
me_cube_016.update()
me_cube_017 = bpy.data.meshes.new('Cube.017')
me_cube_017.from_pydata([(-1.0, -1.0, 0.0), (-1.0, -1.0, 2.0), (-1.0, 1.0, 0.0), (-1.0, 1.0, 2.0), (1.0, -1.0, 0.0), (1.0, -1.0, 2.0), (1.0, 1.0, 0.0), (1.0, 1.0, 2.0)], [], [(0, 1, 3, 2), (2, 3, 7, 6), (6, 7, 5, 4), (4, 5, 1, 0), (2, 6, 4, 0), (7, 3, 1, 5)])
_uv = me_cube_017.uv_layers.new(name='UVMap')
_uv.uv.foreach_set('vector', [0.375, 0.0, 0.625, 0.0, 0.625, 0.25, 0.375, 0.25, 0.375, 0.25, 0.625, 0.25, 0.625, 0.5, 0.375, 0.5, 0.375, 0.5, 0.625, 0.5, 0.625, 0.75, 0.375, 0.75, 0.375, 0.75, 0.625, 0.75, 0.625, 1.0, 0.375, 1.0, 0.125, 0.5, 0.375, 0.5, 0.375, 0.75, 0.125, 0.75, 0.625, 0.5, 0.875, 0.5, 0.875, 0.75, 0.625, 0.75])
me_cube_017.use_remesh_fix_poles = True
me_cube_017.use_remesh_preserve_attributes = False
me_cube_017.use_mirror_vertex_groups = False
me_cube_017.update()
me_cube_018 = bpy.data.meshes.new('Cube.018')
me_cube_018.from_pydata([(-1.0, -1.0, 0.0), (-1.0, -1.0, 2.0), (-1.0, 1.0, 0.0), (-1.0, 1.0, 2.0), (1.0, -1.0, 0.0), (1.0, -1.0, 2.0), (1.0, 1.0, 0.0), (1.0, 1.0, 2.0)], [], [(0, 1, 3, 2), (2, 3, 7, 6), (6, 7, 5, 4), (4, 5, 1, 0), (2, 6, 4, 0), (7, 3, 1, 5)])
_uv = me_cube_018.uv_layers.new(name='UVMap')
_uv.uv.foreach_set('vector', [0.375, 0.0, 0.625, 0.0, 0.625, 0.25, 0.375, 0.25, 0.375, 0.25, 0.625, 0.25, 0.625, 0.5, 0.375, 0.5, 0.375, 0.5, 0.625, 0.5, 0.625, 0.75, 0.375, 0.75, 0.375, 0.75, 0.625, 0.75, 0.625, 1.0, 0.375, 1.0, 0.125, 0.5, 0.375, 0.5, 0.375, 0.75, 0.125, 0.75, 0.625, 0.5, 0.875, 0.5, 0.875, 0.75, 0.625, 0.75])
me_cube_018.use_remesh_fix_poles = True
me_cube_018.use_remesh_preserve_attributes = False
me_cube_018.use_mirror_vertex_groups = False
me_cube_018.update()

# ---- objects
ob_camera = bpy.data.objects.new('Camera', cam_camera_001)
ob_groundmodel = bpy.data.objects.new('GroundModel', me_plane)
ob_camera_datas = bpy.data.objects.new('Camera_Datas', None)
ob_camera_target = bpy.data.objects.new('Camera_Target', None)
ob_cube_001 = bpy.data.objects.new('Cube.001', me_cube_003)
ob_cube_002 = bpy.data.objects.new('Cube.002', me_cube_004)
ob_cube_003 = bpy.data.objects.new('Cube.003', me_cube_005)
ob_cube_004 = bpy.data.objects.new('Cube.004', me_cube_006)
ob_cube_009 = bpy.data.objects.new('Cube.009', me_cube_011)
ob_cube_010 = bpy.data.objects.new('Cube.010', me_cube_012)
ob_cylinder = bpy.data.objects.new('Cylinder', me_cylinder_002)
ob_plane = bpy.data.objects.new('Plane', me_plane_001)
ob_cube_005 = bpy.data.objects.new('Cube.005', me_cube_002)
ob_cube_006 = bpy.data.objects.new('Cube.006', me_cube_014)
ob_cube_007 = bpy.data.objects.new('Cube.007', me_cube_015)
ob_cube_008 = bpy.data.objects.new('Cube.008', me_cube_016)
ob_cube_011 = bpy.data.objects.new('Cube.011', me_cube_017)
ob_cube_012 = bpy.data.objects.new('Cube.012', me_cube_018)

# ---- transforms, parenting, visibility, modifiers, constraints
ob_camera.parent = ob_camera_datas
ob_camera.matrix_parent_inverse = Matrix(((-1.0, 0.0, 0.0, -0.0), (0.0, 1.0, -0.0, 0.0), (0.0, -0.0, -1.0, 0.0), (-0.0, 0.0, 0.0, 1.0)))
ob_camera.location = (-4.553e-09, -9.18, -1.758)
ob_camera.rotation_euler = (1.394, 2.847e-08, 0.4138)
ob_camera.lineart.crease_threshold = 0.0
_c = ob_camera.constraints.new('TRACK_TO'); _c.name = 'Track To'
_c.target = ob_camera_target
ob_groundmodel.location = (0.09902, 0.03158, -0.05508)
ob_groundmodel.scale = (-38.84, -38.84, -38.84)
ob_groundmodel.lineart.crease_threshold = 0.0
ob_camera_datas.location = (0.0, 0.0, 0.0)
ob_camera_datas.lineart.crease_threshold = 0.0
ob_camera_target.parent = ob_camera_datas
ob_camera_target.location = (0.0, 0.0, 1.5)
ob_camera_target.empty_display_type = 'CIRCLE'
ob_camera_target.empty_display_size = 0.16
ob_camera_target.lineart.crease_threshold = 0.0
ob_cube_001.location = (-3.73, 3.678, 0.0)
ob_cube_001.rotation_euler = (0.0, -0.0, -0.4656)
ob_cube_001.scale = (0.2691, 0.2691, 0.2691)
ob_cube_001.lineart.crease_threshold = 0.0
ob_cube_002.location = (-2.592, 5.665, 0.0)
ob_cube_002.rotation_euler = (0.0, -0.0, 0.4334)
ob_cube_002.scale = (0.4461, 0.4461, 0.4461)
ob_cube_002.lineart.crease_threshold = 0.0
ob_cube_003.location = (2.749, 6.335, 0.0)
ob_cube_003.scale = (0.4461, 0.4461, 0.4461)
ob_cube_003.lineart.crease_threshold = 0.0
ob_cube_004.location = (3.163, 5.347, 0.0)
ob_cube_004.rotation_euler = (0.0, -0.0, -0.2886)
ob_cube_004.scale = (0.3572, 0.3572, 0.3572)
ob_cube_004.lineart.crease_threshold = 0.0
ob_cube_009.location = (-2.969, 5.107, 0.9027)
ob_cube_009.rotation_euler = (0.0, -0.0, 0.5819)
ob_cube_009.scale = (0.4461, 0.4461, 0.4461)
ob_cube_009.lineart.crease_threshold = 0.0
ob_cube_010.location = (-3.407, 4.553, 0.0)
ob_cube_010.scale = (0.4461, 0.4461, 0.4461)
ob_cube_010.lineart.crease_threshold = 0.0
ob_cylinder.location = (4.193, -15.49, -0.04162)
ob_cylinder.scale = (2.074, 2.074, 2.074)
ob_cylinder.lineart.crease_threshold = 0.0
_m = ob_cylinder.modifiers.new('Array', 'ARRAY')
_m.count = 8
_m.constant_offset_displace = (0.0, 0.0, 0.0)
_m.relative_offset_displace = (0.0, 5.3, 0.0)
_m = ob_cylinder.modifiers.new('Mirror', 'MIRROR')
_m.mirror_object = ob_camera_target
ob_plane.location = (0.0, 7.789, 0.0)
ob_plane.scale = (0.7285, 1.033, 0.7621)
ob_plane.lineart.crease_threshold = 0.0
_m = ob_plane.modifiers.new('Array', 'ARRAY')
_m.count = 1
_m.constant_offset_displace = (0.0, 0.0, 0.0)
_m.relative_offset_displace = (0.0, 1.2, -3.725e-09)
_m = ob_plane.modifiers.new('Array.001', 'ARRAY')
_m.count = 18
_m.constant_offset_displace = (0.0, 0.0, 0.0)
_m.relative_offset_displace = (0.0, 0.3, 1.0)
_m = ob_plane.modifiers.new('Boolean', 'BOOLEAN')
_m.solver = 'FAST'
ob_cube_005.location = (3.377, -5.696, 0.01614)
ob_cube_005.rotation_euler = (0.0, 0.0, -2.906)
ob_cube_005.scale = (0.2691, 0.2691, 0.2691)
ob_cube_005.lineart.crease_threshold = 0.0
ob_cube_006.location = (2.999, -7.729, 0.01614)
ob_cube_006.rotation_euler = (0.0, 0.0, -2.224)
ob_cube_006.scale = (0.4461, 0.4461, 0.4461)
ob_cube_006.lineart.crease_threshold = 0.0
ob_cube_007.location = (-3.286, -7.684, 0.0)
ob_cube_007.rotation_euler = (0.0, -0.0, -3.223)
ob_cube_007.scale = (0.4461, 0.4461, 0.4461)
ob_cube_007.lineart.crease_threshold = 0.0
ob_cube_008.location = (-3.682, -6.031, 0.0)
ob_cube_008.rotation_euler = (0.0, -0.0, -3.512)
ob_cube_008.scale = (0.4461, 0.4461, 0.4461)
ob_cube_008.lineart.crease_threshold = 0.0
ob_cube_011.location = (3.163, -7.042, 0.9188)
ob_cube_011.rotation_euler = (0.0, -0.0, -2.642)
ob_cube_011.scale = (0.4461, 0.4461, 0.4461)
ob_cube_011.lineart.crease_threshold = 0.0
ob_cube_012.location = (3.467, -6.638, 0.01614)
ob_cube_012.rotation_euler = (0.0, -0.0, -3.223)
ob_cube_012.scale = (0.4461, 0.4461, 0.4461)
ob_cube_012.lineart.crease_threshold = 0.0

# ---- collection membership
col_collection.objects.link(ob_camera)
col_collection.objects.link(ob_groundmodel)
col_collection.objects.link(ob_camera_datas)
col_collection.objects.link(ob_camera_target)
col_collection.objects.link(ob_cube_001)
col_collection.objects.link(ob_cube_002)
col_collection.objects.link(ob_cube_003)
col_collection.objects.link(ob_cube_004)
col_collection.objects.link(ob_cube_009)
col_collection.objects.link(ob_cube_010)
col_collection.objects.link(ob_cylinder)
col_collection.objects.link(ob_plane)
col_collection.objects.link(ob_cube_005)
col_collection.objects.link(ob_cube_006)
col_collection.objects.link(ob_cube_007)
col_collection.objects.link(ob_cube_008)
col_collection.objects.link(ob_cube_011)
col_collection.objects.link(ob_cube_012)

# ---- scene / render settings (as saved in the file)
scene.camera = ob_camera
scene.frame_start = 1; scene.frame_end = 250; scene.frame_set(68)
scene.render.engine = 'BLENDER_EEVEE_NEXT'
scene.cycles.use_denoising = False
scene.cycles.samples = 128
scene.cycles.sampling_pattern = 'TABULATED_SOBOL'
scene.cycles.use_adaptive_sampling = False
scene.cycles.use_light_tree = False
scene.view_settings.view_transform = 'Filmic'
bpy.context.view_layer.update()

# ---- added for rendering (the .blend has no usable light): sun
light_auto_sun = bpy.data.lights.new('AutoSun', 'SUN')
light_auto_sun.energy = 3.0
light_auto_sun.angle = 0.0523599
ob_auto_sun = bpy.data.objects.new('AutoSun', light_auto_sun)
scene.collection.objects.link(ob_auto_sun)
ob_auto_sun.rotation_euler = (0.872665, 0.174533, 0.523599)
bpy.context.view_layer.update()
